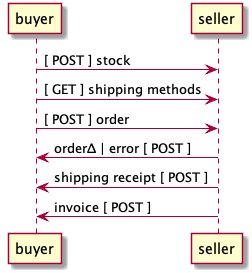

The diagram above was rendered by PlantUML. Its source (embedded in the PNG):
@startuml sequence-buyer2seller.png
buyer -> seller: [ POST ] stock
buyer -> seller: [ GET ] shipping methods
buyer -> seller: [ POST ] order
seller -> buyer: order<U+0394> | error [ POST ]
seller -> buyer: shipping receipt [ POST ]
seller -> buyer: invoice [ POST ]
@enduml